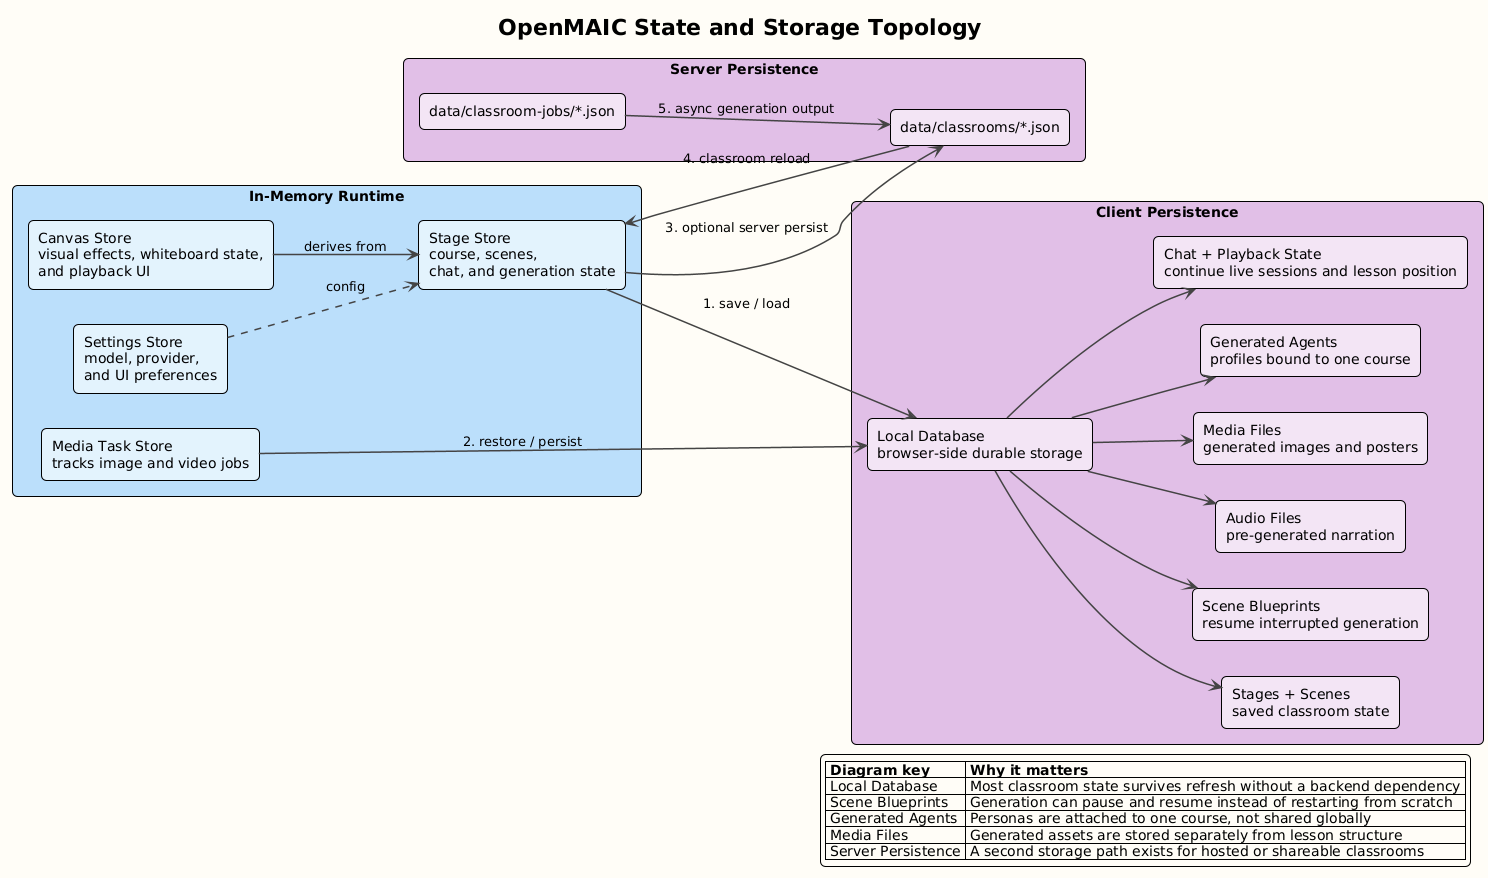

The diagram above was rendered by PlantUML. Its source (embedded in the PNG):
@startuml
!theme plain
title OpenMAIC State and Storage Topology

left to right direction

skinparam backgroundColor #FEFDF6
skinparam defaultFontName Arial
skinparam RoundCorner 10
skinparam shadowing false
skinparam packageStyle rectangle
skinparam ArrowColor #444444
skinparam ArrowThickness 1.5
skinparam rectangle {
  BorderThickness 1
}
skinparam package {
  BorderThickness 2
}

package "In-Memory Runtime" #BBDEFB {
  rectangle "Stage Store\ncourse, scenes,\nchat, and generation state" as stage_store #E3F2FD
  rectangle "Canvas Store\nvisual effects, whiteboard state,\nand playback UI" as canvas_store #E3F2FD
  rectangle "Media Task Store\ntracks image and video jobs" as media_store #E3F2FD
  rectangle "Settings Store\nmodel, provider,\nand UI preferences" as settings_store #E3F2FD
}

package "Client Persistence" #E1BEE7 {
  rectangle "Local Database\nbrowser-side durable storage" as dexie #F3E5F5
  rectangle "Stages + Scenes\nsaved classroom state" as stages_table #F3E5F5
  rectangle "Scene Blueprints\nresume interrupted generation" as outlines_table #F3E5F5
  rectangle "Audio Files\npre-generated narration" as audio_table #F3E5F5
  rectangle "Media Files\ngenerated images and posters" as media_table #F3E5F5
  rectangle "Generated Agents\nprofiles bound to one course" as agents_table #F3E5F5
  rectangle "Chat + Playback State\ncontinue live sessions and lesson position" as chat_table #F3E5F5
}

package "Server Persistence" #E1BEE7 {
  rectangle "data/classrooms/*.json" as classroom_json #F3E5F5
  rectangle "data/classroom-jobs/*.json" as jobs_json #F3E5F5
}

stage_store --> dexie : 1. save / load
canvas_store --> stage_store : derives from
media_store --> dexie : 2. restore / persist
settings_store ..> stage_store : config

dexie --> stages_table
dexie --> outlines_table
dexie --> audio_table
dexie --> media_table
dexie --> agents_table
dexie --> chat_table

stage_store --> classroom_json : 3. optional server persist
classroom_json --> stage_store : 4. classroom reload
jobs_json --> classroom_json : 5. async generation output

legend right
|= Diagram key |= Why it matters |
| Local Database | Most classroom state survives refresh without a backend dependency |
| Scene Blueprints | Generation can pause and resume instead of restarting from scratch |
| Generated Agents | Personas are attached to one course, not shared globally |
| Media Files | Generated assets are stored separately from lesson structure |
| Server Persistence | A second storage path exists for hosted or shareable classrooms |
endlegend

@enduml